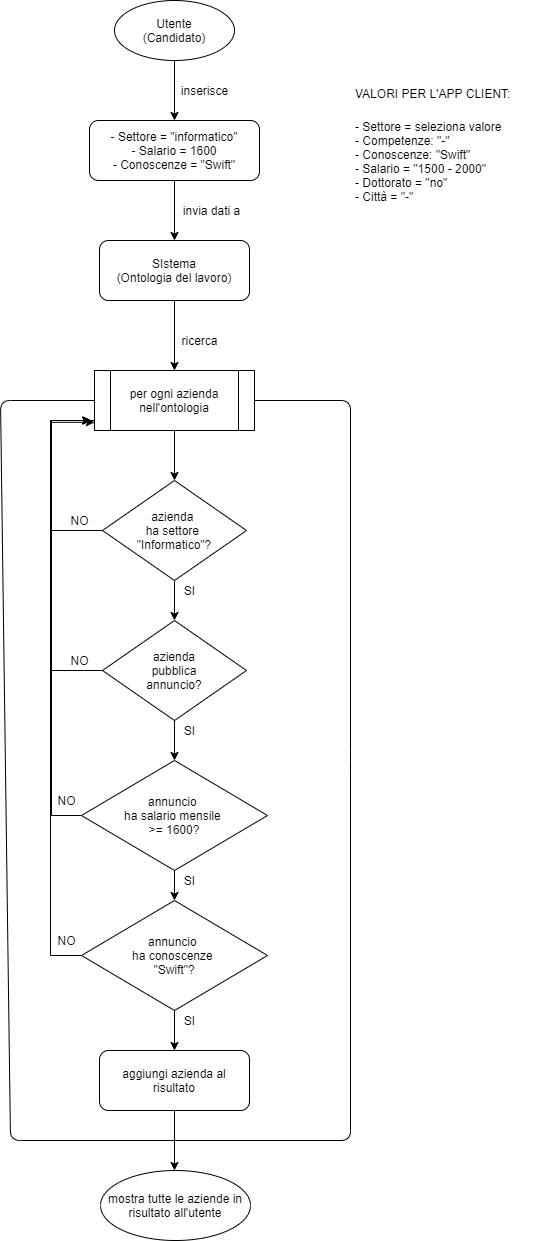

The diagram above was exported from draw.io. Its source (the exported page's mxGraphModel, read from the mxfile embedded in the PNG):
<mxGraphModel dx="865" dy="574" grid="1" gridSize="10" guides="1" tooltips="1" connect="1" arrows="1" fold="1" page="0" pageScale="1" pageWidth="827" pageHeight="1169" math="0" shadow="0">
  <root>
    <mxCell id="0" />
    <mxCell id="1" parent="0" />
    <mxCell id="3jaV1H3lAXQtu0JZNAEJ-7" style="edgeStyle=orthogonalEdgeStyle;rounded=0;orthogonalLoop=1;jettySize=auto;html=1;" parent="1" source="3jaV1H3lAXQtu0JZNAEJ-1" target="3jaV1H3lAXQtu0JZNAEJ-5" edge="1">
      <mxGeometry relative="1" as="geometry" />
    </mxCell>
    <mxCell id="3jaV1H3lAXQtu0JZNAEJ-1" value="Utente&lt;br&gt;(Candidato)" style="ellipse;whiteSpace=wrap;html=1;" parent="1" vertex="1">
      <mxGeometry x="354" y="40" width="120" height="60" as="geometry" />
    </mxCell>
    <mxCell id="3jaV1H3lAXQtu0JZNAEJ-4" value="inserisce" style="text;html=1;align=center;verticalAlign=middle;resizable=0;points=[];autosize=1;" parent="1" vertex="1">
      <mxGeometry x="414" y="120" width="60" height="20" as="geometry" />
    </mxCell>
    <mxCell id="3jaV1H3lAXQtu0JZNAEJ-13" style="edgeStyle=orthogonalEdgeStyle;rounded=0;orthogonalLoop=1;jettySize=auto;html=1;" parent="1" source="3jaV1H3lAXQtu0JZNAEJ-5" target="3jaV1H3lAXQtu0JZNAEJ-12" edge="1">
      <mxGeometry relative="1" as="geometry" />
    </mxCell>
    <mxCell id="3jaV1H3lAXQtu0JZNAEJ-5" value="- Settore = &quot;informatico&quot;&lt;br&gt;- Salario = 1600&lt;br&gt;- Conoscenze = &quot;Swift&quot;" style="rounded=1;whiteSpace=wrap;html=1;" parent="1" vertex="1">
      <mxGeometry x="329" y="160" width="170" height="60" as="geometry" />
    </mxCell>
    <mxCell id="3jaV1H3lAXQtu0JZNAEJ-24" style="edgeStyle=orthogonalEdgeStyle;rounded=0;orthogonalLoop=1;jettySize=auto;html=1;entryX=-0.011;entryY=0.876;entryDx=0;entryDy=0;entryPerimeter=0;" parent="1" source="3jaV1H3lAXQtu0JZNAEJ-9" target="3jaV1H3lAXQtu0JZNAEJ-17" edge="1">
      <mxGeometry relative="1" as="geometry">
        <Array as="points">
          <mxPoint x="290" y="570" />
          <mxPoint x="290" y="460" />
          <mxPoint x="334" y="460" />
          <mxPoint x="334" y="463" />
        </Array>
      </mxGeometry>
    </mxCell>
    <mxCell id="3jaV1H3lAXQtu0JZNAEJ-31" style="edgeStyle=orthogonalEdgeStyle;rounded=0;orthogonalLoop=1;jettySize=auto;html=1;entryX=0.5;entryY=0;entryDx=0;entryDy=0;" parent="1" source="3jaV1H3lAXQtu0JZNAEJ-9" target="3jaV1H3lAXQtu0JZNAEJ-28" edge="1">
      <mxGeometry relative="1" as="geometry" />
    </mxCell>
    <mxCell id="3jaV1H3lAXQtu0JZNAEJ-9" value="azienda&amp;nbsp;&lt;br&gt;ha settore&amp;nbsp;&lt;br&gt;&quot;Informatico&quot;?" style="rhombus;whiteSpace=wrap;html=1;" parent="1" vertex="1">
      <mxGeometry x="342" y="520" width="144" height="100" as="geometry" />
    </mxCell>
    <mxCell id="3jaV1H3lAXQtu0JZNAEJ-11" value="invia dati a" style="text;html=1;align=center;verticalAlign=middle;resizable=0;points=[];autosize=1;" parent="1" vertex="1">
      <mxGeometry x="416" y="240" width="70" height="20" as="geometry" />
    </mxCell>
    <mxCell id="3jaV1H3lAXQtu0JZNAEJ-18" style="edgeStyle=orthogonalEdgeStyle;rounded=0;orthogonalLoop=1;jettySize=auto;html=1;entryX=0.5;entryY=0;entryDx=0;entryDy=0;" parent="1" source="3jaV1H3lAXQtu0JZNAEJ-12" target="3jaV1H3lAXQtu0JZNAEJ-17" edge="1">
      <mxGeometry relative="1" as="geometry" />
    </mxCell>
    <mxCell id="3jaV1H3lAXQtu0JZNAEJ-12" value="SIstema&lt;br&gt;(Ontologia del lavoro)" style="rounded=1;whiteSpace=wrap;html=1;" parent="1" vertex="1">
      <mxGeometry x="339" y="280" width="150" height="60" as="geometry" />
    </mxCell>
    <mxCell id="3jaV1H3lAXQtu0JZNAEJ-15" value="ricerca" style="text;html=1;align=center;verticalAlign=middle;resizable=0;points=[];autosize=1;" parent="1" vertex="1">
      <mxGeometry x="414" y="370" width="50" height="20" as="geometry" />
    </mxCell>
    <mxCell id="3jaV1H3lAXQtu0JZNAEJ-19" style="edgeStyle=orthogonalEdgeStyle;rounded=0;orthogonalLoop=1;jettySize=auto;html=1;" parent="1" source="3jaV1H3lAXQtu0JZNAEJ-17" target="3jaV1H3lAXQtu0JZNAEJ-9" edge="1">
      <mxGeometry relative="1" as="geometry" />
    </mxCell>
    <mxCell id="3jaV1H3lAXQtu0JZNAEJ-17" value="per ogni azienda nell'ontologia" style="shape=process;whiteSpace=wrap;html=1;backgroundOutline=1;" parent="1" vertex="1">
      <mxGeometry x="334" y="410" width="160" height="60" as="geometry" />
    </mxCell>
    <mxCell id="3jaV1H3lAXQtu0JZNAEJ-25" value="NO" style="text;html=1;align=center;verticalAlign=middle;resizable=0;points=[];autosize=1;" parent="1" vertex="1">
      <mxGeometry x="304" y="550" width="30" height="20" as="geometry" />
    </mxCell>
    <mxCell id="3jaV1H3lAXQtu0JZNAEJ-27" value="SI" style="text;html=1;align=center;verticalAlign=middle;resizable=0;points=[];autosize=1;" parent="1" vertex="1">
      <mxGeometry x="414" y="620" width="30" height="20" as="geometry" />
    </mxCell>
    <mxCell id="3jaV1H3lAXQtu0JZNAEJ-32" style="edgeStyle=orthogonalEdgeStyle;rounded=0;orthogonalLoop=1;jettySize=auto;html=1;" parent="1" source="3jaV1H3lAXQtu0JZNAEJ-28" edge="1">
      <mxGeometry relative="1" as="geometry">
        <mxPoint x="330" y="460" as="targetPoint" />
        <Array as="points">
          <mxPoint x="290" y="710" />
          <mxPoint x="290" y="460" />
          <mxPoint x="330" y="460" />
        </Array>
      </mxGeometry>
    </mxCell>
    <mxCell id="3jaV1H3lAXQtu0JZNAEJ-37" style="edgeStyle=orthogonalEdgeStyle;rounded=0;orthogonalLoop=1;jettySize=auto;html=1;entryX=0.5;entryY=0;entryDx=0;entryDy=0;" parent="1" source="3jaV1H3lAXQtu0JZNAEJ-28" target="3jaV1H3lAXQtu0JZNAEJ-34" edge="1">
      <mxGeometry relative="1" as="geometry" />
    </mxCell>
    <mxCell id="3jaV1H3lAXQtu0JZNAEJ-28" value="&lt;span&gt;azienda&lt;/span&gt;&lt;br&gt;&lt;span&gt;pubblica&lt;/span&gt;&lt;br&gt;&lt;span&gt;annuncio?&lt;/span&gt;" style="rhombus;whiteSpace=wrap;html=1;" parent="1" vertex="1">
      <mxGeometry x="342" y="660" width="144" height="100" as="geometry" />
    </mxCell>
    <mxCell id="3jaV1H3lAXQtu0JZNAEJ-29" value="NO" style="text;html=1;align=center;verticalAlign=middle;resizable=0;points=[];autosize=1;" parent="1" vertex="1">
      <mxGeometry x="304" y="690" width="30" height="20" as="geometry" />
    </mxCell>
    <mxCell id="3jaV1H3lAXQtu0JZNAEJ-30" value="SI" style="text;html=1;align=center;verticalAlign=middle;resizable=0;points=[];autosize=1;" parent="1" vertex="1">
      <mxGeometry x="414" y="760" width="30" height="20" as="geometry" />
    </mxCell>
    <mxCell id="3jaV1H3lAXQtu0JZNAEJ-33" value="NO" style="text;html=1;align=center;verticalAlign=middle;resizable=0;points=[];autosize=1;" parent="1" vertex="1">
      <mxGeometry x="291" y="830" width="30" height="20" as="geometry" />
    </mxCell>
    <mxCell id="3jaV1H3lAXQtu0JZNAEJ-38" style="edgeStyle=orthogonalEdgeStyle;rounded=0;orthogonalLoop=1;jettySize=auto;html=1;exitX=0;exitY=0.5;exitDx=0;exitDy=0;" parent="1" edge="1" source="3jaV1H3lAXQtu0JZNAEJ-34">
      <mxGeometry relative="1" as="geometry">
        <mxPoint x="331" y="460" as="targetPoint" />
        <mxPoint x="321" y="875" as="sourcePoint" />
        <Array as="points">
          <mxPoint x="291" y="855" />
          <mxPoint x="291" y="460" />
        </Array>
      </mxGeometry>
    </mxCell>
    <mxCell id="3jaV1H3lAXQtu0JZNAEJ-34" value="&lt;span&gt;annuncio &lt;br&gt;ha salario mensile &lt;br&gt;&amp;gt;= 1600?&lt;/span&gt;" style="rhombus;whiteSpace=wrap;html=1;" parent="1" vertex="1">
      <mxGeometry x="321" y="800" width="186" height="110" as="geometry" />
    </mxCell>
    <mxCell id="3jaV1H3lAXQtu0JZNAEJ-35" style="edgeStyle=orthogonalEdgeStyle;rounded=0;orthogonalLoop=1;jettySize=auto;html=1;entryX=0.5;entryY=0;entryDx=0;entryDy=0;" parent="1" source="3jaV1H3lAXQtu0JZNAEJ-34" edge="1">
      <mxGeometry relative="1" as="geometry">
        <mxPoint x="414" y="940" as="targetPoint" />
      </mxGeometry>
    </mxCell>
    <mxCell id="3jaV1H3lAXQtu0JZNAEJ-36" value="SI" style="text;html=1;align=center;verticalAlign=middle;resizable=0;points=[];autosize=1;" parent="1" vertex="1">
      <mxGeometry x="414" y="910" width="30" height="20" as="geometry" />
    </mxCell>
    <mxCell id="3jaV1H3lAXQtu0JZNAEJ-43" style="edgeStyle=orthogonalEdgeStyle;rounded=0;orthogonalLoop=1;jettySize=auto;html=1;entryX=-0.001;entryY=0.863;entryDx=0;entryDy=0;entryPerimeter=0;" parent="1" source="3jaV1H3lAXQtu0JZNAEJ-39" target="3jaV1H3lAXQtu0JZNAEJ-17" edge="1">
      <mxGeometry relative="1" as="geometry">
        <Array as="points">
          <mxPoint x="290" y="995" />
          <mxPoint x="290" y="462" />
        </Array>
      </mxGeometry>
    </mxCell>
    <mxCell id="3jaV1H3lAXQtu0JZNAEJ-45" style="edgeStyle=orthogonalEdgeStyle;rounded=0;orthogonalLoop=1;jettySize=auto;html=1;" parent="1" source="3jaV1H3lAXQtu0JZNAEJ-39" edge="1">
      <mxGeometry relative="1" as="geometry">
        <mxPoint x="414" y="1090" as="targetPoint" />
      </mxGeometry>
    </mxCell>
    <mxCell id="3jaV1H3lAXQtu0JZNAEJ-39" value="&lt;span&gt;annuncio &lt;br&gt;ha conoscenze &lt;br&gt;&quot;Swift&quot;?&lt;/span&gt;" style="rhombus;whiteSpace=wrap;html=1;" parent="1" vertex="1">
      <mxGeometry x="321" y="940" width="186" height="110" as="geometry" />
    </mxCell>
    <mxCell id="3jaV1H3lAXQtu0JZNAEJ-40" value="SI" style="text;html=1;align=center;verticalAlign=middle;resizable=0;points=[];autosize=1;" parent="1" vertex="1">
      <mxGeometry x="414" y="1050" width="30" height="20" as="geometry" />
    </mxCell>
    <mxCell id="3jaV1H3lAXQtu0JZNAEJ-41" value="NO" style="text;html=1;align=center;verticalAlign=middle;resizable=0;points=[];autosize=1;" parent="1" vertex="1">
      <mxGeometry x="291" y="970" width="30" height="20" as="geometry" />
    </mxCell>
    <mxCell id="3jaV1H3lAXQtu0JZNAEJ-48" style="edgeStyle=orthogonalEdgeStyle;rounded=0;orthogonalLoop=1;jettySize=auto;html=1;entryX=0.5;entryY=0;entryDx=0;entryDy=0;" parent="1" source="3jaV1H3lAXQtu0JZNAEJ-46" edge="1">
      <mxGeometry relative="1" as="geometry">
        <mxPoint x="414" y="1210" as="targetPoint" />
      </mxGeometry>
    </mxCell>
    <mxCell id="3jaV1H3lAXQtu0JZNAEJ-46" value="aggiungi azienda al risultato" style="rounded=1;whiteSpace=wrap;html=1;" parent="1" vertex="1">
      <mxGeometry x="339" y="1090" width="150" height="60" as="geometry" />
    </mxCell>
    <mxCell id="3jaV1H3lAXQtu0JZNAEJ-49" value="&lt;span&gt;mostra tutte le aziende in risultato all'utente&lt;/span&gt;" style="ellipse;whiteSpace=wrap;html=1;" parent="1" vertex="1">
      <mxGeometry x="340" y="1210" width="150" height="70" as="geometry" />
    </mxCell>
    <mxCell id="3jaV1H3lAXQtu0JZNAEJ-51" value="" style="endArrow=none;html=1;entryX=1;entryY=0.5;entryDx=0;entryDy=0;" parent="1" target="3jaV1H3lAXQtu0JZNAEJ-17" edge="1">
      <mxGeometry width="50" height="50" relative="1" as="geometry">
        <mxPoint x="414" y="1180" as="sourcePoint" />
        <mxPoint x="440" y="800" as="targetPoint" />
        <Array as="points">
          <mxPoint x="590" y="1180" />
          <mxPoint x="590" y="800" />
          <mxPoint x="590" y="440" />
        </Array>
      </mxGeometry>
    </mxCell>
    <mxCell id="3jaV1H3lAXQtu0JZNAEJ-52" value="" style="endArrow=none;html=1;entryX=0;entryY=0.5;entryDx=0;entryDy=0;" parent="1" target="3jaV1H3lAXQtu0JZNAEJ-17" edge="1">
      <mxGeometry width="50" height="50" relative="1" as="geometry">
        <mxPoint x="414" y="1180" as="sourcePoint" />
        <mxPoint x="570" y="580" as="targetPoint" />
        <Array as="points">
          <mxPoint x="250" y="1180" />
          <mxPoint x="240" y="440" />
        </Array>
      </mxGeometry>
    </mxCell>
    <mxCell id="VRKk51IpdLVCSxikJroP-1" value="&lt;h1&gt;&lt;span style=&quot;font-size: 12px ; font-weight: 400&quot;&gt;VALORI PER L'APP CLIENT:&lt;/span&gt;&lt;/h1&gt;&lt;div&gt;&lt;span style=&quot;color: rgb(0 , 0 , 0)&quot;&gt;- Settore = seleziona valore&lt;/span&gt;&lt;br&gt;&lt;/div&gt;&lt;span style=&quot;color: rgb(0 , 0 , 0)&quot;&gt;&lt;label style=&quot;color: rgb(0 , 0 , 0)&quot;&gt;- Competenze:&lt;/label&gt;&lt;span style=&quot;color: rgb(0 , 0 , 0)&quot;&gt;&amp;nbsp;&quot;-&quot;&lt;br&gt;&lt;/span&gt;&lt;/span&gt;&lt;div&gt;        &lt;label&gt;- Conoscenze: &quot;Swift&quot;&lt;/label&gt;&lt;br&gt;        &lt;label&gt;- Salario = &quot;1500 - 2000&quot;&lt;/label&gt;&lt;/div&gt;&lt;div&gt;&lt;label&gt;- Dottorato = &quot;no&quot;&lt;/label&gt;&lt;br&gt;        &lt;label&gt;- Città = &quot;-&quot;&lt;/label&gt;&lt;/div&gt;" style="text;html=1;strokeColor=none;fillColor=none;spacing=5;spacingTop=-20;whiteSpace=wrap;overflow=hidden;rounded=0;" vertex="1" parent="1">
      <mxGeometry x="590" y="110" width="190" height="160" as="geometry" />
    </mxCell>
  </root>
</mxGraphModel>